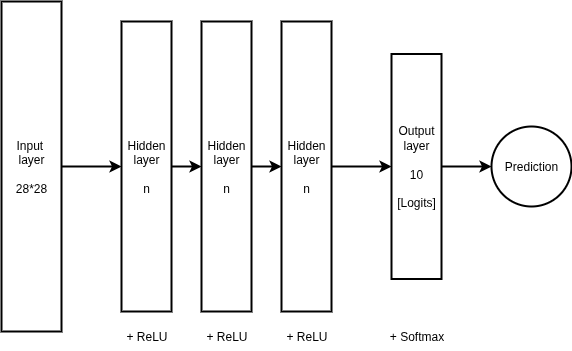

The diagram above was exported from draw.io. Its source (the exported page's mxGraphModel, read from the mxfile embedded in the PNG):
<mxGraphModel dx="880" dy="579" grid="1" gridSize="10" guides="1" tooltips="1" connect="1" arrows="1" fold="1" page="1" pageScale="1" pageWidth="850" pageHeight="1100" math="0" shadow="0">
  <root>
    <mxCell id="0" />
    <mxCell id="1" parent="0" />
    <mxCell id="CnrgbdOUx6IGfYGum9LK-24" style="edgeStyle=orthogonalEdgeStyle;rounded=0;orthogonalLoop=1;jettySize=auto;html=1;exitX=1;exitY=0.5;exitDx=0;exitDy=0;entryX=0;entryY=0.5;entryDx=0;entryDy=0;strokeWidth=2;" parent="1" source="CnrgbdOUx6IGfYGum9LK-9" target="CnrgbdOUx6IGfYGum9LK-10" edge="1">
      <mxGeometry relative="1" as="geometry" />
    </mxCell>
    <mxCell id="CnrgbdOUx6IGfYGum9LK-9" value="Input&amp;nbsp;&lt;div&gt;layer&lt;/div&gt;&lt;div&gt;&lt;br&gt;&lt;/div&gt;&lt;div&gt;28*28&lt;/div&gt;" style="rounded=0;whiteSpace=wrap;html=1;strokeWidth=2;" parent="1" vertex="1">
      <mxGeometry x="70" y="440" width="60" height="330" as="geometry" />
    </mxCell>
    <mxCell id="CnrgbdOUx6IGfYGum9LK-25" style="edgeStyle=orthogonalEdgeStyle;rounded=0;orthogonalLoop=1;jettySize=auto;html=1;exitX=1;exitY=0.5;exitDx=0;exitDy=0;entryX=0;entryY=0.5;entryDx=0;entryDy=0;strokeWidth=2;" parent="1" source="CnrgbdOUx6IGfYGum9LK-10" target="CnrgbdOUx6IGfYGum9LK-12" edge="1">
      <mxGeometry relative="1" as="geometry" />
    </mxCell>
    <mxCell id="CnrgbdOUx6IGfYGum9LK-10" value="Hidden layer&lt;div&gt;&lt;br&gt;&lt;/div&gt;&lt;div&gt;n&lt;/div&gt;" style="rounded=0;whiteSpace=wrap;html=1;strokeWidth=2;" parent="1" vertex="1">
      <mxGeometry x="190" y="460" width="50" height="290" as="geometry" />
    </mxCell>
    <mxCell id="CnrgbdOUx6IGfYGum9LK-27" style="edgeStyle=orthogonalEdgeStyle;rounded=0;orthogonalLoop=1;jettySize=auto;html=1;exitX=1;exitY=0.5;exitDx=0;exitDy=0;entryX=0;entryY=0.5;entryDx=0;entryDy=0;strokeWidth=2;" parent="1" source="CnrgbdOUx6IGfYGum9LK-11" target="CnrgbdOUx6IGfYGum9LK-13" edge="1">
      <mxGeometry relative="1" as="geometry" />
    </mxCell>
    <mxCell id="CnrgbdOUx6IGfYGum9LK-11" value="Hidden layer&lt;div&gt;&lt;br&gt;&lt;/div&gt;&lt;div&gt;n&lt;/div&gt;" style="rounded=0;whiteSpace=wrap;html=1;strokeWidth=2;" parent="1" vertex="1">
      <mxGeometry x="350" y="460" width="50" height="290" as="geometry" />
    </mxCell>
    <mxCell id="CnrgbdOUx6IGfYGum9LK-26" style="edgeStyle=orthogonalEdgeStyle;rounded=0;orthogonalLoop=1;jettySize=auto;html=1;exitX=1;exitY=0.5;exitDx=0;exitDy=0;entryX=0;entryY=0.5;entryDx=0;entryDy=0;strokeWidth=2;" parent="1" source="CnrgbdOUx6IGfYGum9LK-12" target="CnrgbdOUx6IGfYGum9LK-11" edge="1">
      <mxGeometry relative="1" as="geometry" />
    </mxCell>
    <mxCell id="CnrgbdOUx6IGfYGum9LK-12" value="Hidden layer&lt;div&gt;&lt;br&gt;&lt;/div&gt;&lt;div&gt;n&lt;/div&gt;" style="rounded=0;whiteSpace=wrap;html=1;strokeWidth=2;" parent="1" vertex="1">
      <mxGeometry x="270" y="460" width="50" height="290" as="geometry" />
    </mxCell>
    <mxCell id="CnrgbdOUx6IGfYGum9LK-41" style="edgeStyle=orthogonalEdgeStyle;rounded=0;orthogonalLoop=1;jettySize=auto;html=1;exitX=1;exitY=0.5;exitDx=0;exitDy=0;entryX=0;entryY=0.5;entryDx=0;entryDy=0;strokeWidth=2;" parent="1" source="CnrgbdOUx6IGfYGum9LK-13" target="CnrgbdOUx6IGfYGum9LK-40" edge="1">
      <mxGeometry relative="1" as="geometry" />
    </mxCell>
    <mxCell id="CnrgbdOUx6IGfYGum9LK-13" value="Output layer&lt;div&gt;&lt;br&gt;&lt;/div&gt;&lt;div&gt;10&lt;/div&gt;&lt;div&gt;&lt;br&gt;&lt;/div&gt;&lt;div&gt;[Logits]&lt;/div&gt;" style="rounded=0;whiteSpace=wrap;html=1;strokeWidth=2;" parent="1" vertex="1">
      <mxGeometry x="460" y="492.5" width="50" height="225" as="geometry" />
    </mxCell>
    <mxCell id="CnrgbdOUx6IGfYGum9LK-36" value="+ ReLU" style="text;html=1;align=center;verticalAlign=middle;resizable=0;points=[];autosize=1;strokeColor=none;fillColor=none;" parent="1" vertex="1">
      <mxGeometry x="185" y="760" width="60" height="30" as="geometry" />
    </mxCell>
    <mxCell id="CnrgbdOUx6IGfYGum9LK-37" value="+ ReLU" style="text;html=1;align=center;verticalAlign=middle;resizable=0;points=[];autosize=1;strokeColor=none;fillColor=none;" parent="1" vertex="1">
      <mxGeometry x="265" y="760" width="60" height="30" as="geometry" />
    </mxCell>
    <mxCell id="CnrgbdOUx6IGfYGum9LK-38" value="+ ReLU" style="text;html=1;align=center;verticalAlign=middle;resizable=0;points=[];autosize=1;strokeColor=none;fillColor=none;" parent="1" vertex="1">
      <mxGeometry x="345" y="760" width="60" height="30" as="geometry" />
    </mxCell>
    <mxCell id="CnrgbdOUx6IGfYGum9LK-40" value="Prediction" style="ellipse;whiteSpace=wrap;html=1;aspect=fixed;strokeWidth=2;" parent="1" vertex="1">
      <mxGeometry x="560" y="565" width="80" height="80" as="geometry" />
    </mxCell>
    <mxCell id="CnrgbdOUx6IGfYGum9LK-42" value="+ Softmax" style="text;html=1;align=center;verticalAlign=middle;resizable=0;points=[];autosize=1;strokeColor=none;fillColor=none;" parent="1" vertex="1">
      <mxGeometry x="445" y="760" width="80" height="30" as="geometry" />
    </mxCell>
  </root>
</mxGraphModel>